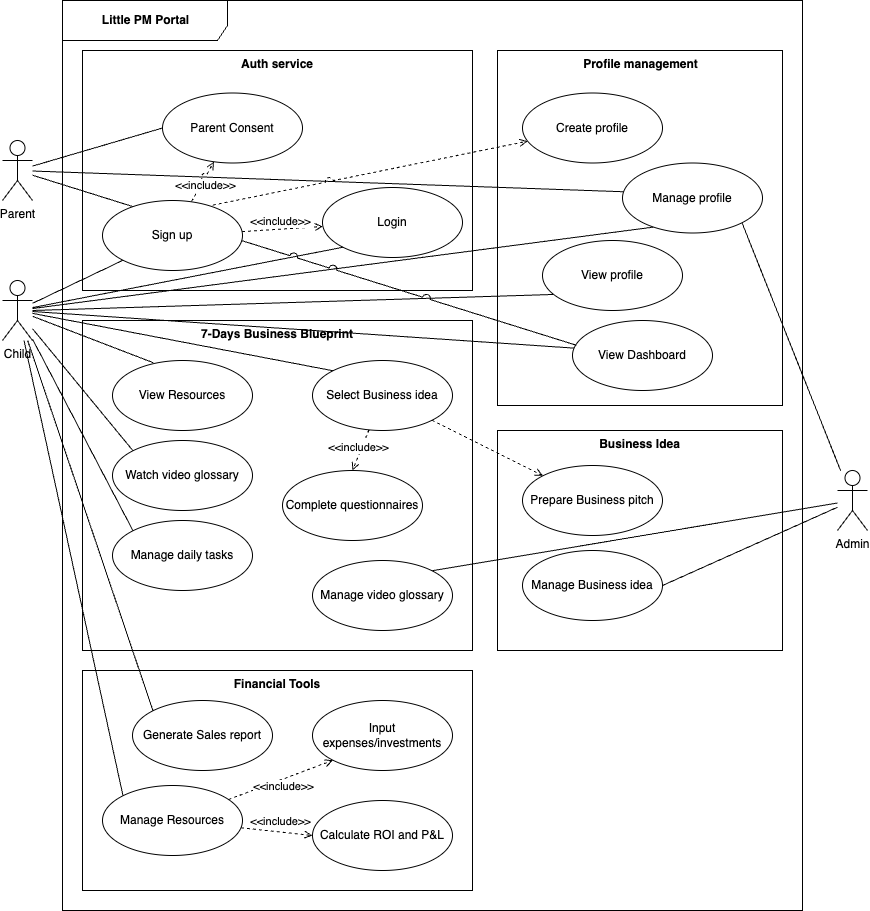

The diagram above was exported from draw.io. Its source (the exported page's mxGraphModel, read from the mxfile embedded in the PNG):
<mxGraphModel dx="1804" dy="1781" grid="1" gridSize="10" guides="1" tooltips="1" connect="1" arrows="1" fold="1" page="1" pageScale="1" pageWidth="850" pageHeight="1100" background="#ffffff" math="0" shadow="0">
  <root>
    <mxCell id="0" />
    <mxCell id="1" parent="0" />
    <mxCell id="39" value="&lt;b&gt;Little PM Portal&lt;/b&gt;" style="shape=umlFrame;tabPosition=left;html=1;boundedLbl=1;labelInHeader=1;width=165;height=40;fillColor=#FFFFFF;" parent="1" vertex="1">
      <mxGeometry x="-350" y="-470" width="740" height="910" as="geometry" />
    </mxCell>
    <mxCell id="yfjKImZPGETE7qTFxhFf-181" value="Financial Tools" style="shape=rect;html=1;verticalAlign=top;fontStyle=1;whiteSpace=wrap;align=center;" parent="1" vertex="1">
      <mxGeometry x="-330" y="200" width="390" height="220" as="geometry" />
    </mxCell>
    <mxCell id="72" value="&lt;b&gt;Profile management&lt;/b&gt;" style="html=1;verticalAlign=top;container=0;" parent="1" vertex="1">
      <mxGeometry x="85" y="-420" width="285" height="355" as="geometry" />
    </mxCell>
    <mxCell id="111" value="Business Idea" style="shape=rect;html=1;verticalAlign=top;fontStyle=1;whiteSpace=wrap;align=center;" parent="1" vertex="1">
      <mxGeometry x="85" y="-40" width="285" height="220" as="geometry" />
    </mxCell>
    <mxCell id="33" value="7-Days Business Blueprint" style="shape=rect;html=1;verticalAlign=top;fontStyle=1;whiteSpace=wrap;align=center;" parent="1" vertex="1">
      <mxGeometry x="-330" y="-150" width="390" height="330" as="geometry" />
    </mxCell>
    <mxCell id="40" value="Auth service" style="shape=rect;html=1;verticalAlign=top;fontStyle=1;whiteSpace=wrap;align=center;" parent="1" vertex="1">
      <mxGeometry x="-330" y="-420" width="390" height="240" as="geometry" />
    </mxCell>
    <mxCell id="189" style="edgeStyle=none;html=1;entryX=0;entryY=1;entryDx=0;entryDy=0;endArrow=none;endFill=0;" parent="1" source="36" target="159" edge="1">
      <mxGeometry relative="1" as="geometry" />
    </mxCell>
    <mxCell id="197" style="edgeStyle=none;html=1;entryX=0;entryY=0;entryDx=0;entryDy=0;endArrow=none;endFill=0;" parent="1" source="36" target="161" edge="1">
      <mxGeometry relative="1" as="geometry" />
    </mxCell>
    <mxCell id="199" style="edgeStyle=none;html=1;entryX=0;entryY=0;entryDx=0;entryDy=0;endArrow=none;endFill=0;" parent="1" source="36" target="173" edge="1">
      <mxGeometry relative="1" as="geometry" />
    </mxCell>
    <mxCell id="200" style="edgeStyle=none;html=1;entryX=0;entryY=0;entryDx=0;entryDy=0;endArrow=none;endFill=0;" parent="1" source="36" target="174" edge="1">
      <mxGeometry relative="1" as="geometry" />
    </mxCell>
    <mxCell id="207" style="edgeStyle=none;jumpStyle=arc;jumpSize=8;html=1;endArrow=none;endFill=0;entryX=0;entryY=0;entryDx=0;entryDy=0;" parent="1" source="36" target="166" edge="1">
      <mxGeometry relative="1" as="geometry">
        <mxPoint x="-260" y="290" as="targetPoint" />
      </mxGeometry>
    </mxCell>
    <mxCell id="208" style="edgeStyle=none;jumpStyle=arc;jumpSize=8;html=1;entryX=0;entryY=0;entryDx=0;entryDy=0;endArrow=none;endFill=0;" parent="1" source="36" target="163" edge="1">
      <mxGeometry relative="1" as="geometry" />
    </mxCell>
    <mxCell id="210" style="edgeStyle=none;jumpStyle=arc;jumpSize=8;html=1;entryX=0.016;entryY=0.395;entryDx=0;entryDy=0;endArrow=none;endFill=0;entryPerimeter=0;" parent="1" source="36" target="171" edge="1">
      <mxGeometry relative="1" as="geometry" />
    </mxCell>
    <mxCell id="212" style="edgeStyle=none;jumpStyle=arc;jumpSize=8;html=1;entryX=0.077;entryY=0.771;entryDx=0;entryDy=0;endArrow=none;endFill=0;entryPerimeter=0;" parent="1" target="156" edge="1">
      <mxGeometry relative="1" as="geometry">
        <mxPoint x="-380" y="-160" as="sourcePoint" />
      </mxGeometry>
    </mxCell>
    <mxCell id="214" style="edgeStyle=none;sketch=0;jumpStyle=arc;jumpSize=8;html=1;endArrow=none;endFill=0;entryX=0.22;entryY=0.916;entryDx=0;entryDy=0;entryPerimeter=0;" parent="1" source="36" target="176" edge="1">
      <mxGeometry relative="1" as="geometry">
        <mxPoint x="290" y="-240" as="targetPoint" />
      </mxGeometry>
    </mxCell>
    <mxCell id="216" style="edgeStyle=none;sketch=0;jumpStyle=arc;jumpSize=8;html=1;entryX=0.292;entryY=0.032;entryDx=0;entryDy=0;endArrow=none;endFill=0;entryPerimeter=0;" parent="1" source="36" target="177" edge="1">
      <mxGeometry relative="1" as="geometry" />
    </mxCell>
    <mxCell id="36" value="Child" style="shape=umlActor;html=1;verticalLabelPosition=bottom;verticalAlign=top;align=center;" parent="1" vertex="1">
      <mxGeometry x="-410" y="-190" width="30" height="60" as="geometry" />
    </mxCell>
    <mxCell id="190" style="edgeStyle=none;html=1;entryX=0;entryY=0.5;entryDx=0;entryDy=0;endArrow=none;endFill=0;" parent="1" source="131" target="138" edge="1">
      <mxGeometry relative="1" as="geometry" />
    </mxCell>
    <mxCell id="215" style="edgeStyle=none;sketch=0;jumpStyle=arc;jumpSize=8;html=1;endArrow=none;endFill=0;entryX=0.013;entryY=0.411;entryDx=0;entryDy=0;entryPerimeter=0;" parent="1" source="131" target="176" edge="1">
      <mxGeometry relative="1" as="geometry">
        <mxPoint x="180" y="-280" as="targetPoint" />
      </mxGeometry>
    </mxCell>
    <mxCell id="131" value="Parent" style="shape=umlActor;html=1;verticalLabelPosition=bottom;verticalAlign=top;align=center;" parent="1" vertex="1">
      <mxGeometry x="-410" y="-330" width="30" height="60" as="geometry" />
    </mxCell>
    <mxCell id="201" style="edgeStyle=none;html=1;entryX=1;entryY=1;entryDx=0;entryDy=0;endArrow=none;endFill=0;" parent="1" source="119" target="176" edge="1">
      <mxGeometry relative="1" as="geometry" />
    </mxCell>
    <mxCell id="203" style="edgeStyle=none;html=1;entryX=1;entryY=0.5;entryDx=0;entryDy=0;endArrow=none;endFill=0;" parent="1" source="119" target="165" edge="1">
      <mxGeometry relative="1" as="geometry" />
    </mxCell>
    <mxCell id="205" style="edgeStyle=none;html=1;entryX=1;entryY=0;entryDx=0;entryDy=0;endArrow=none;endFill=0;jumpStyle=arc;jumpSize=8;" parent="1" source="119" target="204" edge="1">
      <mxGeometry relative="1" as="geometry" />
    </mxCell>
    <mxCell id="119" value="Admin" style="shape=umlActor;html=1;verticalLabelPosition=bottom;verticalAlign=top;align=center;" parent="1" vertex="1">
      <mxGeometry x="425" width="30" height="60" as="geometry" />
    </mxCell>
    <mxCell id="165" value="Manage Business idea" style="ellipse;whiteSpace=wrap;html=1;" parent="1" vertex="1">
      <mxGeometry x="110" y="80" width="140" height="70" as="geometry" />
    </mxCell>
    <mxCell id="166" value="Generate Sales report" style="ellipse;whiteSpace=wrap;html=1;" parent="1" vertex="1">
      <mxGeometry x="-280" y="230" width="140" height="70" as="geometry" />
    </mxCell>
    <mxCell id="167" value="Input expenses/investments" style="ellipse;whiteSpace=wrap;html=1;" parent="1" vertex="1">
      <mxGeometry x="-100" y="230" width="140" height="70" as="geometry" />
    </mxCell>
    <mxCell id="168" value="Calculate ROI and P&amp;amp;L" style="ellipse;whiteSpace=wrap;html=1;" parent="1" vertex="1">
      <mxGeometry x="-100" y="330" width="140" height="70" as="geometry" />
    </mxCell>
    <mxCell id="185" style="edgeStyle=none;html=1;entryX=0.5;entryY=0;entryDx=0;entryDy=0;dashed=1;endArrow=open;endFill=0;" parent="1" source="161" target="172" edge="1">
      <mxGeometry relative="1" as="geometry" />
    </mxCell>
    <mxCell id="186" value="&amp;lt;&amp;lt;include&amp;gt;&amp;gt;" style="edgeLabel;html=1;align=center;verticalAlign=middle;resizable=0;points=[];rotation=0;" parent="185" vertex="1" connectable="0">
      <mxGeometry x="0.3693" y="-2" relative="1" as="geometry">
        <mxPoint x="2" y="-10" as="offset" />
      </mxGeometry>
    </mxCell>
    <mxCell id="218" style="edgeStyle=none;sketch=0;jumpStyle=arc;jumpSize=8;html=1;entryX=0;entryY=0;entryDx=0;entryDy=0;endArrow=open;endFill=0;dashed=1;" parent="1" source="161" target="162" edge="1">
      <mxGeometry relative="1" as="geometry" />
    </mxCell>
    <mxCell id="161" value="Select Business idea" style="ellipse;whiteSpace=wrap;html=1;" parent="1" vertex="1">
      <mxGeometry x="-100" y="-110" width="140" height="70" as="geometry" />
    </mxCell>
    <mxCell id="162" value="Prepare&amp;nbsp;Business pitch" style="ellipse;whiteSpace=wrap;html=1;" parent="1" vertex="1">
      <mxGeometry x="110" y="-5" width="140" height="70" as="geometry" />
    </mxCell>
    <mxCell id="181" style="edgeStyle=none;html=1;entryX=0;entryY=1;entryDx=0;entryDy=0;dashed=1;endArrow=open;endFill=0;" parent="1" source="163" target="167" edge="1">
      <mxGeometry relative="1" as="geometry" />
    </mxCell>
    <mxCell id="182" style="edgeStyle=none;html=1;entryX=0;entryY=0.5;entryDx=0;entryDy=0;dashed=1;endArrow=open;endFill=0;" parent="1" source="163" target="168" edge="1">
      <mxGeometry relative="1" as="geometry" />
    </mxCell>
    <mxCell id="163" value="Manage Resources" style="ellipse;whiteSpace=wrap;html=1;" parent="1" vertex="1">
      <mxGeometry x="-310" y="315" width="140" height="70" as="geometry" />
    </mxCell>
    <mxCell id="156" value="View profile" style="ellipse;whiteSpace=wrap;html=1;" parent="1" vertex="1">
      <mxGeometry x="130" y="-230" width="140" height="70" as="geometry" />
    </mxCell>
    <mxCell id="158" value="Create profile" style="ellipse;whiteSpace=wrap;html=1;" parent="1" vertex="1">
      <mxGeometry x="110" y="-377.5" width="140" height="70" as="geometry" />
    </mxCell>
    <mxCell id="138" value="Parent Consent" style="ellipse;whiteSpace=wrap;html=1;" parent="1" vertex="1">
      <mxGeometry x="-250" y="-377.5" width="140" height="70" as="geometry" />
    </mxCell>
    <mxCell id="178" style="edgeStyle=none;html=1;endArrow=open;endFill=0;dashed=1;jumpStyle=arc;jumpSize=8;" parent="1" target="138" edge="1">
      <mxGeometry relative="1" as="geometry">
        <mxPoint x="-221" y="-269" as="sourcePoint" />
        <mxPoint x="-230" y="-370" as="targetPoint" />
      </mxGeometry>
    </mxCell>
    <mxCell id="179" value="&amp;lt;&amp;lt;include&amp;gt;&amp;gt;" style="edgeLabel;html=1;align=center;verticalAlign=middle;resizable=0;points=[];" parent="178" vertex="1" connectable="0">
      <mxGeometry x="0.0367" y="-1" relative="1" as="geometry">
        <mxPoint x="1" y="3" as="offset" />
      </mxGeometry>
    </mxCell>
    <mxCell id="191" style="edgeStyle=none;html=1;endArrow=open;endFill=0;dashed=1;" parent="1" source="159" target="160" edge="1">
      <mxGeometry relative="1" as="geometry" />
    </mxCell>
    <mxCell id="160" value="Login" style="ellipse;whiteSpace=wrap;html=1;" parent="1" vertex="1">
      <mxGeometry x="-90" y="-283" width="140" height="70" as="geometry" />
    </mxCell>
    <mxCell id="171" value="View Dashboard" style="ellipse;whiteSpace=wrap;html=1;" parent="1" vertex="1">
      <mxGeometry x="160" y="-150" width="140" height="70" as="geometry" />
    </mxCell>
    <mxCell id="172" value="Complete questionnaires" style="ellipse;whiteSpace=wrap;html=1;" parent="1" vertex="1">
      <mxGeometry x="-130" width="140" height="70" as="geometry" />
    </mxCell>
    <mxCell id="173" value="Manage daily tasks" style="ellipse;whiteSpace=wrap;html=1;" parent="1" vertex="1">
      <mxGeometry x="-300" y="50" width="140" height="70" as="geometry" />
    </mxCell>
    <mxCell id="174" value="Watch video glossary" style="ellipse;whiteSpace=wrap;html=1;" parent="1" vertex="1">
      <mxGeometry x="-300" y="-30" width="140" height="70" as="geometry" />
    </mxCell>
    <mxCell id="176" value="Manage profile" style="ellipse;whiteSpace=wrap;html=1;" parent="1" vertex="1">
      <mxGeometry x="210" y="-307.5" width="140" height="70" as="geometry" />
    </mxCell>
    <mxCell id="177" value="View Resources" style="ellipse;whiteSpace=wrap;html=1;" parent="1" vertex="1">
      <mxGeometry x="-300" y="-110" width="140" height="70" as="geometry" />
    </mxCell>
    <mxCell id="187" value="&amp;lt;&amp;lt;include&amp;gt;&amp;gt;" style="edgeLabel;html=1;align=center;verticalAlign=middle;resizable=0;points=[];" parent="1" vertex="1" connectable="0">
      <mxGeometry x="-130.00233196875593" y="315.0001104020072" as="geometry" />
    </mxCell>
    <mxCell id="188" value="&amp;lt;&amp;lt;include&amp;gt;&amp;gt;" style="edgeLabel;html=1;align=center;verticalAlign=middle;resizable=0;points=[];" parent="1" vertex="1" connectable="0">
      <mxGeometry x="-60.002331968755925" y="340.0001104020072" as="geometry">
        <mxPoint x="-73" y="10" as="offset" />
      </mxGeometry>
    </mxCell>
    <mxCell id="192" value="&amp;lt;&amp;lt;include&amp;gt;&amp;gt;" style="edgeLabel;html=1;align=center;verticalAlign=middle;resizable=0;points=[];" parent="1" vertex="1" connectable="0">
      <mxGeometry x="-150" y="-283" as="geometry">
        <mxPoint x="17" y="33" as="offset" />
      </mxGeometry>
    </mxCell>
    <mxCell id="195" style="edgeStyle=none;html=1;endArrow=open;endFill=0;exitX=0.788;exitY=0.066;exitDx=0;exitDy=0;exitPerimeter=0;dashed=1;jumpStyle=arc;jumpSize=8;" parent="1" source="159" target="158" edge="1">
      <mxGeometry relative="1" as="geometry" />
    </mxCell>
    <mxCell id="193" style="edgeStyle=none;html=1;entryX=0;entryY=1;entryDx=0;entryDy=0;endArrow=none;endFill=0;" parent="1" source="36" target="160" edge="1">
      <mxGeometry relative="1" as="geometry" />
    </mxCell>
    <mxCell id="204" value="Manage video glossary" style="ellipse;whiteSpace=wrap;html=1;" parent="1" vertex="1">
      <mxGeometry x="-100" y="90" width="140" height="70" as="geometry" />
    </mxCell>
    <mxCell id="213" style="edgeStyle=none;sketch=0;jumpStyle=arc;jumpSize=8;html=1;entryX=0.027;entryY=0.353;entryDx=0;entryDy=0;entryPerimeter=0;endArrow=none;endFill=0;" parent="1" source="131" target="171" edge="1">
      <mxGeometry relative="1" as="geometry" />
    </mxCell>
    <mxCell id="159" value="Sign up" style="ellipse;whiteSpace=wrap;html=1;" parent="1" vertex="1">
      <mxGeometry x="-310" y="-270" width="140" height="70" as="geometry" />
    </mxCell>
  </root>
</mxGraphModel>